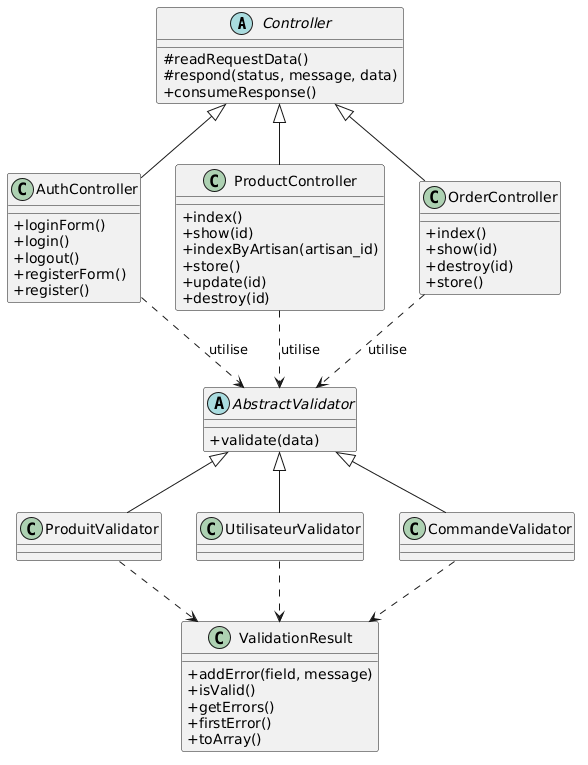

The diagram above was rendered by PlantUML. Its source (embedded in the PNG):
@startuml
skinparam classAttributeIconSize 0

abstract class Controller {
  #readRequestData()
  #respond(status, message, data)
  +consumeResponse()
}

class AuthController {
  +loginForm()
  +login()
  +logout()
  +registerForm()
  +register()
}

class ProductController {
  +index()
  +show(id)
  +indexByArtisan(artisan_id)
  +store()
  +update(id)
  +destroy(id)
}

class OrderController {
  +index()
  +show(id)
  +destroy(id)
  +store()
}

abstract class AbstractValidator {
  +validate(data)
}

class ValidationResult {
  +addError(field, message)
  +isValid()
  +getErrors()
  +firstError()
  +toArray()
}

class ProduitValidator
class UtilisateurValidator
class CommandeValidator

Controller <|-- AuthController
Controller <|-- ProductController
Controller <|-- OrderController

AbstractValidator <|-- ProduitValidator
AbstractValidator <|-- UtilisateurValidator
AbstractValidator <|-- CommandeValidator

ProduitValidator ..> ValidationResult
UtilisateurValidator ..> ValidationResult
CommandeValidator ..> ValidationResult

AuthController ..> AbstractValidator : utilise
ProductController ..> AbstractValidator : utilise
OrderController ..> AbstractValidator : utilise
@enduml